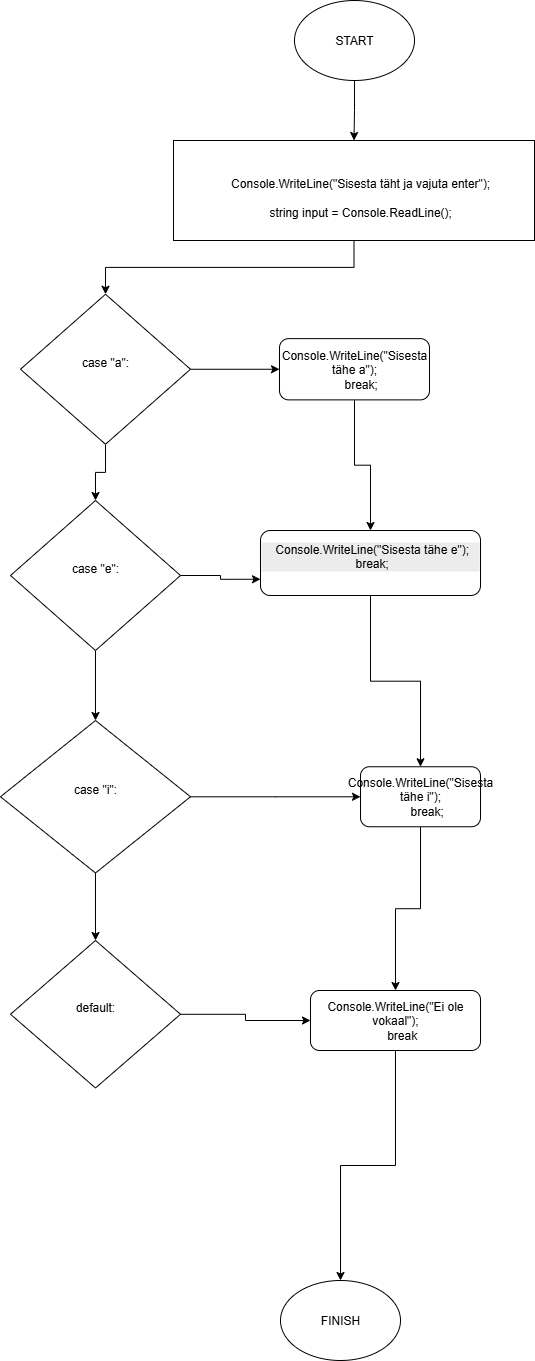

The diagram above was exported from draw.io. Its source (the exported page's mxGraphModel, read from the mxfile embedded in the PNG):
<mxGraphModel dx="1090" dy="993" grid="1" gridSize="10" guides="1" tooltips="1" connect="1" arrows="1" fold="1" page="1" pageScale="1" pageWidth="827" pageHeight="1169" math="0" shadow="0">
  <root>
    <mxCell id="0" />
    <mxCell id="1" parent="0" />
    <mxCell id="7BSLz191yakOi9lGLT7A-13" value="" style="edgeStyle=orthogonalEdgeStyle;rounded=0;orthogonalLoop=1;jettySize=auto;html=1;" edge="1" parent="1" source="7BSLz191yakOi9lGLT7A-1" target="7BSLz191yakOi9lGLT7A-2">
      <mxGeometry relative="1" as="geometry" />
    </mxCell>
    <mxCell id="7BSLz191yakOi9lGLT7A-1" value="START" style="ellipse;whiteSpace=wrap;html=1;" vertex="1" parent="1">
      <mxGeometry x="354" y="20" width="120" height="80" as="geometry" />
    </mxCell>
    <mxCell id="7BSLz191yakOi9lGLT7A-40" style="edgeStyle=orthogonalEdgeStyle;rounded=0;orthogonalLoop=1;jettySize=auto;html=1;" edge="1" parent="1" source="7BSLz191yakOi9lGLT7A-2" target="7BSLz191yakOi9lGLT7A-8">
      <mxGeometry relative="1" as="geometry" />
    </mxCell>
    <mxCell id="7BSLz191yakOi9lGLT7A-2" value="&lt;div&gt;&lt;br&gt;&lt;/div&gt;&lt;div&gt;&amp;nbsp; &amp;nbsp; Console.WriteLine(&quot;Sisesta täht ja vajuta enter&quot;);&lt;/div&gt;&lt;div&gt;&lt;br&gt;&lt;/div&gt;&lt;div&gt;&amp;nbsp; &amp;nbsp; string input = Console.ReadLine();&lt;/div&gt;" style="rounded=0;whiteSpace=wrap;html=1;" vertex="1" parent="1">
      <mxGeometry x="233" y="160" width="361" height="100" as="geometry" />
    </mxCell>
    <mxCell id="7BSLz191yakOi9lGLT7A-31" value="" style="edgeStyle=orthogonalEdgeStyle;rounded=0;orthogonalLoop=1;jettySize=auto;html=1;" edge="1" parent="1" source="7BSLz191yakOi9lGLT7A-8" target="7BSLz191yakOi9lGLT7A-9">
      <mxGeometry relative="1" as="geometry" />
    </mxCell>
    <mxCell id="7BSLz191yakOi9lGLT7A-45" style="edgeStyle=orthogonalEdgeStyle;rounded=0;orthogonalLoop=1;jettySize=auto;html=1;entryX=0;entryY=0.5;entryDx=0;entryDy=0;" edge="1" parent="1" source="7BSLz191yakOi9lGLT7A-8" target="7BSLz191yakOi9lGLT7A-44">
      <mxGeometry relative="1" as="geometry" />
    </mxCell>
    <mxCell id="7BSLz191yakOi9lGLT7A-8" value="&lt;div&gt;case &quot;a&quot;:&lt;/div&gt;&lt;div&gt;&amp;nbsp; &amp;nbsp;&amp;nbsp;&lt;br&gt;&lt;/div&gt;" style="rhombus;whiteSpace=wrap;html=1;" vertex="1" parent="1">
      <mxGeometry x="80" y="313.75" width="170" height="150" as="geometry" />
    </mxCell>
    <mxCell id="7BSLz191yakOi9lGLT7A-38" value="" style="edgeStyle=orthogonalEdgeStyle;rounded=0;orthogonalLoop=1;jettySize=auto;html=1;" edge="1" parent="1" source="7BSLz191yakOi9lGLT7A-10" target="7BSLz191yakOi9lGLT7A-37">
      <mxGeometry relative="1" as="geometry" />
    </mxCell>
    <mxCell id="7BSLz191yakOi9lGLT7A-49" style="edgeStyle=orthogonalEdgeStyle;rounded=0;orthogonalLoop=1;jettySize=auto;html=1;" edge="1" parent="1" source="7BSLz191yakOi9lGLT7A-10" target="7BSLz191yakOi9lGLT7A-42">
      <mxGeometry relative="1" as="geometry" />
    </mxCell>
    <mxCell id="7BSLz191yakOi9lGLT7A-10" value="&lt;div&gt;case &quot;i&quot;:&lt;/div&gt;&lt;div&gt;&amp;nbsp; &amp;nbsp;&amp;nbsp;&lt;/div&gt;" style="rhombus;whiteSpace=wrap;html=1;" vertex="1" parent="1">
      <mxGeometry x="60" y="740" width="190" height="152.5" as="geometry" />
    </mxCell>
    <mxCell id="7BSLz191yakOi9lGLT7A-12" value="FINISH" style="ellipse;whiteSpace=wrap;html=1;" vertex="1" parent="1">
      <mxGeometry x="340" y="1300" width="120" height="80" as="geometry" />
    </mxCell>
    <mxCell id="7BSLz191yakOi9lGLT7A-32" value="" style="edgeStyle=orthogonalEdgeStyle;rounded=0;orthogonalLoop=1;jettySize=auto;html=1;" edge="1" parent="1" source="7BSLz191yakOi9lGLT7A-9" target="7BSLz191yakOi9lGLT7A-10">
      <mxGeometry relative="1" as="geometry" />
    </mxCell>
    <mxCell id="7BSLz191yakOi9lGLT7A-46" style="edgeStyle=orthogonalEdgeStyle;rounded=0;orthogonalLoop=1;jettySize=auto;html=1;entryX=0;entryY=0.75;entryDx=0;entryDy=0;" edge="1" parent="1" source="7BSLz191yakOi9lGLT7A-9" target="7BSLz191yakOi9lGLT7A-43">
      <mxGeometry relative="1" as="geometry" />
    </mxCell>
    <mxCell id="7BSLz191yakOi9lGLT7A-9" value="&lt;div&gt;case &quot;e&quot;:&lt;/div&gt;&lt;div&gt;&lt;span style=&quot;background-color: transparent; color: light-dark(rgb(0, 0, 0), rgb(255, 255, 255));&quot;&gt;&amp;nbsp; &amp;nbsp;&amp;nbsp;&lt;/span&gt;&lt;/div&gt;" style="rhombus;whiteSpace=wrap;html=1;" vertex="1" parent="1">
      <mxGeometry x="70" y="520" width="170" height="150" as="geometry" />
    </mxCell>
    <mxCell id="7BSLz191yakOi9lGLT7A-50" style="edgeStyle=orthogonalEdgeStyle;rounded=0;orthogonalLoop=1;jettySize=auto;html=1;entryX=0;entryY=0.5;entryDx=0;entryDy=0;" edge="1" parent="1" source="7BSLz191yakOi9lGLT7A-37" target="7BSLz191yakOi9lGLT7A-41">
      <mxGeometry relative="1" as="geometry" />
    </mxCell>
    <mxCell id="7BSLz191yakOi9lGLT7A-37" value="&lt;div&gt;default:&lt;/div&gt;&lt;div&gt;&amp;nbsp; &amp;nbsp;&amp;nbsp;&lt;/div&gt;" style="rhombus;whiteSpace=wrap;html=1;" vertex="1" parent="1">
      <mxGeometry x="70" y="960" width="170" height="147.5" as="geometry" />
    </mxCell>
    <mxCell id="7BSLz191yakOi9lGLT7A-51" style="edgeStyle=orthogonalEdgeStyle;rounded=0;orthogonalLoop=1;jettySize=auto;html=1;exitX=0.5;exitY=1;exitDx=0;exitDy=0;" edge="1" parent="1" source="7BSLz191yakOi9lGLT7A-41" target="7BSLz191yakOi9lGLT7A-12">
      <mxGeometry relative="1" as="geometry" />
    </mxCell>
    <mxCell id="7BSLz191yakOi9lGLT7A-41" value="&lt;div&gt;Console.WriteLine(&quot;Ei ole vokaal&quot;);&lt;/div&gt;&lt;div&gt;&amp;nbsp; &amp;nbsp; break&lt;/div&gt;" style="rounded=1;whiteSpace=wrap;html=1;" vertex="1" parent="1">
      <mxGeometry x="370" y="1010" width="170" height="60" as="geometry" />
    </mxCell>
    <mxCell id="7BSLz191yakOi9lGLT7A-52" style="edgeStyle=orthogonalEdgeStyle;rounded=0;orthogonalLoop=1;jettySize=auto;html=1;" edge="1" parent="1" source="7BSLz191yakOi9lGLT7A-42" target="7BSLz191yakOi9lGLT7A-41">
      <mxGeometry relative="1" as="geometry" />
    </mxCell>
    <mxCell id="7BSLz191yakOi9lGLT7A-42" value="&lt;div&gt;Console.WriteLine(&quot;Sisesta tähe i&quot;);&lt;/div&gt;&lt;div&gt;&amp;nbsp; &amp;nbsp; break;&lt;/div&gt;" style="rounded=1;whiteSpace=wrap;html=1;" vertex="1" parent="1">
      <mxGeometry x="420" y="786.25" width="120" height="60" as="geometry" />
    </mxCell>
    <mxCell id="7BSLz191yakOi9lGLT7A-48" style="edgeStyle=orthogonalEdgeStyle;rounded=0;orthogonalLoop=1;jettySize=auto;html=1;" edge="1" parent="1" source="7BSLz191yakOi9lGLT7A-43" target="7BSLz191yakOi9lGLT7A-42">
      <mxGeometry relative="1" as="geometry" />
    </mxCell>
    <mxCell id="7BSLz191yakOi9lGLT7A-43" value="&lt;br&gt;&lt;div style=&quot;forced-color-adjust: none; color: rgb(0, 0, 0); font-family: Helvetica; font-size: 12px; font-style: normal; font-variant-ligatures: normal; font-variant-caps: normal; font-weight: 400; letter-spacing: normal; orphans: 2; text-align: center; text-indent: 0px; text-transform: none; widows: 2; word-spacing: 0px; -webkit-text-stroke-width: 0px; white-space: normal; background-color: rgb(236, 236, 236); text-decoration-thickness: initial; text-decoration-style: initial; text-decoration-color: initial;&quot;&gt;&amp;nbsp; &amp;nbsp; Console.WriteLine(&quot;Sisesta tähe e&quot;);&lt;span style=&quot;background-color: transparent; color: light-dark(rgb(0, 0, 0), rgb(255, 255, 255));&quot;&gt;&amp;nbsp; &amp;nbsp;&lt;br&gt;&amp;nbsp;break;&lt;/span&gt;&lt;/div&gt;&lt;br class=&quot;Apple-interchange-newline&quot;&gt;&lt;div&gt;&lt;br/&gt;&lt;/div&gt;" style="rounded=1;whiteSpace=wrap;html=1;" vertex="1" parent="1">
      <mxGeometry x="320" y="550" width="220" height="65" as="geometry" />
    </mxCell>
    <mxCell id="7BSLz191yakOi9lGLT7A-47" style="edgeStyle=orthogonalEdgeStyle;rounded=0;orthogonalLoop=1;jettySize=auto;html=1;" edge="1" parent="1" source="7BSLz191yakOi9lGLT7A-44" target="7BSLz191yakOi9lGLT7A-43">
      <mxGeometry relative="1" as="geometry" />
    </mxCell>
    <mxCell id="7BSLz191yakOi9lGLT7A-44" value="&lt;div&gt;Console.WriteLine(&quot;Sisesta tähe a&quot;);&lt;/div&gt;&lt;div&gt;&amp;nbsp; &amp;nbsp; break;&lt;/div&gt;" style="rounded=1;whiteSpace=wrap;html=1;" vertex="1" parent="1">
      <mxGeometry x="339" y="358.13" width="150" height="61.25" as="geometry" />
    </mxCell>
  </root>
</mxGraphModel>